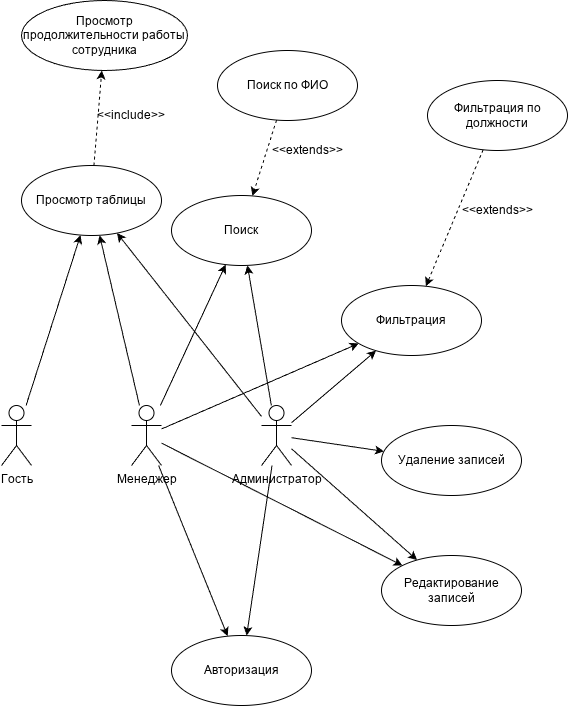

The diagram above was exported from draw.io. Its source (the exported page's mxGraphModel, read from the mxfile embedded in the PNG):
<mxGraphModel dx="2593" dy="1555" grid="1" gridSize="10" guides="1" tooltips="1" connect="1" arrows="1" fold="1" page="1" pageScale="1" pageWidth="827" pageHeight="1169" math="0" shadow="0">
  <root>
    <mxCell id="0" />
    <mxCell id="1" parent="0" />
    <mxCell id="e2AjIKQRnKjUFb0ISba5-10" edge="1" parent="1" source="e2AjIKQRnKjUFb0ISba5-1" style="rounded=0;orthogonalLoop=1;jettySize=auto;html=1;" target="e2AjIKQRnKjUFb0ISba5-4">
      <mxGeometry relative="1" as="geometry" />
    </mxCell>
    <mxCell id="e2AjIKQRnKjUFb0ISba5-12" edge="1" parent="1" source="e2AjIKQRnKjUFb0ISba5-1" style="rounded=0;orthogonalLoop=1;jettySize=auto;html=1;" target="e2AjIKQRnKjUFb0ISba5-6">
      <mxGeometry relative="1" as="geometry" />
    </mxCell>
    <mxCell id="e2AjIKQRnKjUFb0ISba5-13" edge="1" parent="1" source="e2AjIKQRnKjUFb0ISba5-1" style="rounded=0;orthogonalLoop=1;jettySize=auto;html=1;" target="e2AjIKQRnKjUFb0ISba5-5">
      <mxGeometry relative="1" as="geometry" />
    </mxCell>
    <mxCell id="e2AjIKQRnKjUFb0ISba5-15" edge="1" parent="1" source="e2AjIKQRnKjUFb0ISba5-1" style="rounded=0;orthogonalLoop=1;jettySize=auto;html=1;" target="e2AjIKQRnKjUFb0ISba5-7">
      <mxGeometry relative="1" as="geometry" />
    </mxCell>
    <mxCell id="e2AjIKQRnKjUFb0ISba5-19" edge="1" parent="1" source="e2AjIKQRnKjUFb0ISba5-1" style="rounded=0;orthogonalLoop=1;jettySize=auto;html=1;" target="e2AjIKQRnKjUFb0ISba5-17">
      <mxGeometry relative="1" as="geometry" />
    </mxCell>
    <mxCell id="e2AjIKQRnKjUFb0ISba5-22" edge="1" parent="1" source="e2AjIKQRnKjUFb0ISba5-1" style="rounded=0;orthogonalLoop=1;jettySize=auto;html=1;" target="e2AjIKQRnKjUFb0ISba5-20">
      <mxGeometry relative="1" as="geometry" />
    </mxCell>
    <mxCell id="e2AjIKQRnKjUFb0ISba5-1" parent="1" style="shape=umlActor;verticalLabelPosition=bottom;verticalAlign=top;html=1;" value="Администратор" vertex="1">
      <mxGeometry height="60" width="30" x="391" y="637" as="geometry" />
    </mxCell>
    <mxCell id="e2AjIKQRnKjUFb0ISba5-9" edge="1" parent="1" source="e2AjIKQRnKjUFb0ISba5-2" style="rounded=0;orthogonalLoop=1;jettySize=auto;html=1;" target="e2AjIKQRnKjUFb0ISba5-4">
      <mxGeometry relative="1" as="geometry" />
    </mxCell>
    <mxCell id="e2AjIKQRnKjUFb0ISba5-11" edge="1" parent="1" source="e2AjIKQRnKjUFb0ISba5-2" style="rounded=0;orthogonalLoop=1;jettySize=auto;html=1;" target="e2AjIKQRnKjUFb0ISba5-6">
      <mxGeometry relative="1" as="geometry" />
    </mxCell>
    <mxCell id="e2AjIKQRnKjUFb0ISba5-14" edge="1" parent="1" source="e2AjIKQRnKjUFb0ISba5-2" style="rounded=0;orthogonalLoop=1;jettySize=auto;html=1;" target="e2AjIKQRnKjUFb0ISba5-5">
      <mxGeometry relative="1" as="geometry" />
    </mxCell>
    <mxCell id="e2AjIKQRnKjUFb0ISba5-18" edge="1" parent="1" source="e2AjIKQRnKjUFb0ISba5-2" style="rounded=0;orthogonalLoop=1;jettySize=auto;html=1;" target="e2AjIKQRnKjUFb0ISba5-17">
      <mxGeometry relative="1" as="geometry" />
    </mxCell>
    <mxCell id="e2AjIKQRnKjUFb0ISba5-21" edge="1" parent="1" source="e2AjIKQRnKjUFb0ISba5-2" style="rounded=0;orthogonalLoop=1;jettySize=auto;html=1;" target="e2AjIKQRnKjUFb0ISba5-20">
      <mxGeometry relative="1" as="geometry" />
    </mxCell>
    <mxCell id="e2AjIKQRnKjUFb0ISba5-2" parent="1" style="shape=umlActor;verticalLabelPosition=bottom;verticalAlign=top;html=1;" value="Менеджер" vertex="1">
      <mxGeometry height="60" width="30" x="261" y="637" as="geometry" />
    </mxCell>
    <mxCell id="e2AjIKQRnKjUFb0ISba5-8" edge="1" parent="1" source="e2AjIKQRnKjUFb0ISba5-3" style="rounded=0;orthogonalLoop=1;jettySize=auto;html=1;" target="e2AjIKQRnKjUFb0ISba5-4">
      <mxGeometry relative="1" as="geometry" />
    </mxCell>
    <mxCell id="e2AjIKQRnKjUFb0ISba5-3" parent="1" style="shape=umlActor;verticalLabelPosition=bottom;verticalAlign=top;html=1;" value="Гость" vertex="1">
      <mxGeometry height="60" width="30" x="131" y="637" as="geometry" />
    </mxCell>
    <mxCell id="e2AjIKQRnKjUFb0ISba5-32" edge="1" parent="1" source="e2AjIKQRnKjUFb0ISba5-4" style="rounded=0;orthogonalLoop=1;jettySize=auto;html=1;dashed=1;" target="e2AjIKQRnKjUFb0ISba5-26">
      <mxGeometry relative="1" as="geometry" />
    </mxCell>
    <mxCell id="e2AjIKQRnKjUFb0ISba5-4" parent="1" style="ellipse;whiteSpace=wrap;html=1;" value="Просмотр таблицы" vertex="1">
      <mxGeometry height="70" width="140" x="151" y="397" as="geometry" />
    </mxCell>
    <mxCell id="e2AjIKQRnKjUFb0ISba5-5" parent="1" style="ellipse;whiteSpace=wrap;html=1;" value="Поиск" vertex="1">
      <mxGeometry height="70" width="140" x="301" y="427" as="geometry" />
    </mxCell>
    <mxCell id="e2AjIKQRnKjUFb0ISba5-6" parent="1" style="ellipse;whiteSpace=wrap;html=1;" value="Редактирование записей" vertex="1">
      <mxGeometry height="70" width="140" x="511" y="787" as="geometry" />
    </mxCell>
    <mxCell id="e2AjIKQRnKjUFb0ISba5-7" parent="1" style="ellipse;whiteSpace=wrap;html=1;" value="Удаление записей" vertex="1">
      <mxGeometry height="70" width="140" x="511" y="657" as="geometry" />
    </mxCell>
    <mxCell id="e2AjIKQRnKjUFb0ISba5-17" parent="1" style="ellipse;whiteSpace=wrap;html=1;" value="Фильтрация" vertex="1">
      <mxGeometry height="70" width="140" x="471" y="517" as="geometry" />
    </mxCell>
    <mxCell id="e2AjIKQRnKjUFb0ISba5-20" parent="1" style="ellipse;whiteSpace=wrap;html=1;" value="Авторизация" vertex="1">
      <mxGeometry height="70" width="140" x="301" y="867" as="geometry" />
    </mxCell>
    <mxCell id="e2AjIKQRnKjUFb0ISba5-26" parent="1" style="ellipse;whiteSpace=wrap;html=1;" value="Просмотр продолжительности работы сотрудника" vertex="1">
      <mxGeometry height="70" width="166" x="151" y="232" as="geometry" />
    </mxCell>
    <mxCell id="e2AjIKQRnKjUFb0ISba5-33" parent="1" style="text;html=1;whiteSpace=wrap;strokeColor=none;fillColor=none;align=center;verticalAlign=middle;rounded=0;" value="&amp;lt;&amp;lt;include&amp;gt;&amp;gt;" vertex="1">
      <mxGeometry height="30" width="60" x="231" y="332" as="geometry" />
    </mxCell>
    <mxCell id="e2AjIKQRnKjUFb0ISba5-36" edge="1" parent="1" source="e2AjIKQRnKjUFb0ISba5-35" style="rounded=0;orthogonalLoop=1;jettySize=auto;html=1;dashed=1;" target="e2AjIKQRnKjUFb0ISba5-5">
      <mxGeometry relative="1" as="geometry" />
    </mxCell>
    <mxCell id="e2AjIKQRnKjUFb0ISba5-35" parent="1" style="ellipse;whiteSpace=wrap;html=1;" value="Поиск по ФИО" vertex="1">
      <mxGeometry height="70" width="140" x="347" y="282" as="geometry" />
    </mxCell>
    <mxCell id="e2AjIKQRnKjUFb0ISba5-37" parent="1" style="text;html=1;whiteSpace=wrap;strokeColor=none;fillColor=none;align=center;verticalAlign=middle;rounded=0;" value="&amp;lt;&amp;lt;extends&amp;gt;&amp;gt;" vertex="1">
      <mxGeometry height="30" width="60" x="407" y="367" as="geometry" />
    </mxCell>
    <mxCell id="e2AjIKQRnKjUFb0ISba5-39" edge="1" parent="1" source="e2AjIKQRnKjUFb0ISba5-38" style="rounded=0;orthogonalLoop=1;jettySize=auto;html=1;startArrow=none;startFill=0;dashed=1;" target="e2AjIKQRnKjUFb0ISba5-17">
      <mxGeometry relative="1" as="geometry" />
    </mxCell>
    <mxCell id="e2AjIKQRnKjUFb0ISba5-38" parent="1" style="ellipse;whiteSpace=wrap;html=1;" value="Фильтрация по должности" vertex="1">
      <mxGeometry height="70" width="140" x="557" y="312" as="geometry" />
    </mxCell>
    <mxCell id="e2AjIKQRnKjUFb0ISba5-40" parent="1" style="text;html=1;whiteSpace=wrap;strokeColor=none;fillColor=none;align=center;verticalAlign=middle;rounded=0;" value="&amp;lt;&amp;lt;extends&amp;gt;&amp;gt;" vertex="1">
      <mxGeometry height="30" width="60" x="597" y="427" as="geometry" />
    </mxCell>
  </root>
</mxGraphModel>